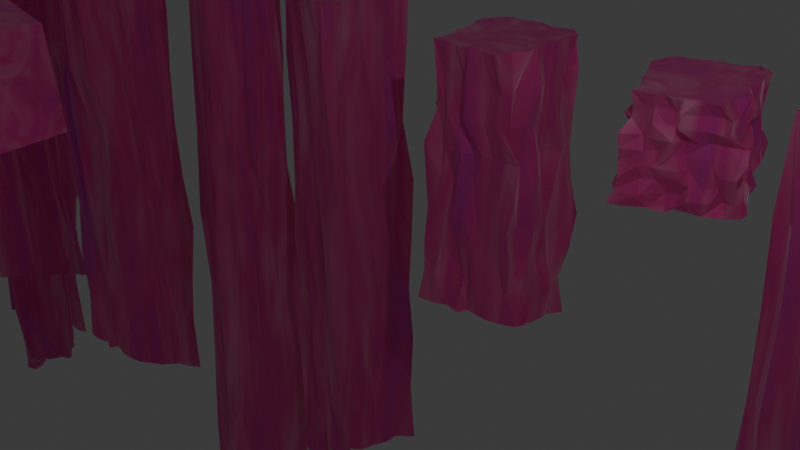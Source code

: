 # Source: amethystpath.blend  (saved by Blender 4.5.90; exported with 4.5.12 LTS)
import bpy
from mathutils import Matrix  # noqa: F401  (used for matrix-valued properties, if any)

bpy.ops.wm.read_factory_settings(use_empty=True)
scene = bpy.context.scene
scene.name = 'Scene'

# ---- collections
col_collection = bpy.data.collections.new('Collection'); scene.collection.children.link(col_collection)

# ---- materials (node trees are filled in below, after node groups)
mat_material = bpy.data.materials.new('Material')
mat_material.surface_render_method = 'BLENDED'
mat_material.blend_method = 'BLEND'
mat_material.alpha_threshold = 0.0
mat_material.roughness = 0.5
mat_material.line_color = (0.0, 0.0, 0.0, 1.0)

# ---- node groups
ng_geometry_nodes_001 = bpy.data.node_groups.new('Geometry Nodes.001', 'GeometryNodeTree')
_s = ng_geometry_nodes_001.interface.new_socket(name='Geometry', in_out='OUTPUT', socket_type='NodeSocketGeometry')
_s = ng_geometry_nodes_001.interface.new_socket(name='Geometry', in_out='INPUT', socket_type='NodeSocketGeometry')
ng_geometry_nodes_001.is_modifier = True
# nodes of 'Geometry Nodes.001' reference scene objects; filled in after objects exist

# ---- material node trees
mat_material.use_nodes = True; mat_material.node_tree.nodes.clear()
_N = mat_material.node_tree.nodes; _L = mat_material.node_tree.links
n0 = _N.new('ShaderNodeOutputMaterial'); n0.name = 'Material Output'; n0.location = (220, 120)
n1 = _N.new('ShaderNodeBsdfPrincipled'); n1.name = 'Principled BSDF'; n1.location = (-160, 200)
n1.inputs[1].default_value = 0.4682
n1.inputs[2].default_value = 0.8409
n1.inputs[3].default_value = 1.75
n1.inputs[4].default_value = 0.8364
n1.inputs[13].default_value = 0.8682
n1.inputs[18].default_value = 1.0
n1.inputs[24].default_value = 0.3091
n1.inputs[25].default_value = 0.3182
n1.inputs[29].default_value = 3.2
n2 = _N.new('ShaderNodeTexNoise'); n2.name = 'Noise Texture'; n2.location = (-940, 20)
n2.width = 220
n2.inputs[2].default_value = 2.6
n2.inputs[4].default_value = 0.78
n2.inputs[8].default_value = -0.7
n3 = _N.new('ShaderNodeValToRGB'); n3.name = 'Color Ramp'; n3.location = (-540, 100)
while len(n3.color_ramp.elements) > 1: n3.color_ramp.elements.remove(n3.color_ramp.elements[-1])
n3.color_ramp.elements[0].position = 0.0; n3.color_ramp.elements[0].color = (1.0, 1.0, 1.0, 1.0)
_e = n3.color_ramp.elements.new(0.5318); _e.color = (1.0, 0.08513, 0.5668, 1.0)
_e = n3.color_ramp.elements.new(1.0); _e.color = (0.6295, 0.0, 1.0, 1.0)
_L.new(n1.outputs[0], n0.inputs[0])
_L.new(n3.outputs[0], n1.inputs[0])
_L.new(n2.outputs[0], n3.inputs[0])
n0.is_active_output = True

# ---- world
world_world = bpy.data.worlds.new('World'); scene.world = world_world
world_world.use_nodes = True; world_world.node_tree.nodes.clear()
_N = world_world.node_tree.nodes; _L = world_world.node_tree.links
n0 = _N.new('ShaderNodeOutputWorld'); n0.name = 'World Output'; n0.location = (200, 100)
n1 = _N.new('ShaderNodeBackground'); n1.name = 'Background'; n1.location = (-200, 100)
n1.inputs[0].default_value = (0.05088, 0.05088, 0.05088, 1.0)
_L.new(n1.outputs[0], n0.inputs[0])
n0.is_active_output = True
world_world.color = (0.05088, 0.05088, 0.05088)
world_world.sun_shadow_jitter_overblur = 0.0

# ---- cameras
cam_camera = bpy.data.cameras.new('Camera')
cam_camera.clip_end = 100.0
cam_camera.ortho_scale = 7.314

# ---- lights
light_light = bpy.data.lights.new('Light', 'POINT')
light_light.energy = 1000.0
light_light.shadow_soft_size = 0.1

# ---- meshes
me_cube = bpy.data.meshes.new('Cube')
me_cube.from_pydata([(1.0, 1.0, 2.0), (1.0, 1.0, 0.0), (1.0, -1.0, 2.0), (1.0, -1.0, 0.0), (-1.0, 1.0, 2.0), (-1.0, 1.0, 0.0), (-1.0, -1.0, 2.0), (-1.0, -1.0, 0.0)], [], [(0, 4, 6, 2), (3, 2, 6, 7), (7, 6, 4, 5), (5, 1, 3, 7), (1, 0, 2, 3), (5, 4, 0, 1)])
_uv = me_cube.uv_layers.new(name='UVMap')
_uv.uv.foreach_set('vector', [0.625, 0.5, 0.875, 0.5, 0.875, 0.75, 0.625, 0.75, 0.375, 0.75, 0.625, 0.75, 0.625, 1.0, 0.375, 1.0, 0.375, 0.0, 0.625, 0.0, 0.625, 0.25, 0.375, 0.25, 0.125, 0.5, 0.375, 0.5, 0.375, 0.75, 0.125, 0.75, 0.375, 0.5, 0.625, 0.5, 0.625, 0.75, 0.375, 0.75, 0.375, 0.25, 0.625, 0.25, 0.625, 0.5, 0.375, 0.5])
me_cube.materials.append(mat_material)
me_cube.use_mirror_vertex_groups = False
me_cube.update()
me_cube_001 = bpy.data.meshes.new('Cube.001')
me_cube_001.from_pydata([(-0.8144, -0.8957, -2.0), (-1.0, -0.7116, 0.0), (-1.0, 1.0, -2.186), (-1.0, 1.0, 0.0), (1.0, -1.0, -2.0), (0.8586, -0.8075, 0.0), (0.7587, 1.0, -2.0), (1.067, 0.6851, 0.0)], [], [(0, 1, 3, 2), (2, 3, 7, 6), (6, 7, 5, 4), (4, 5, 1, 0), (2, 6, 4, 0), (7, 3, 1, 5)])
_uv = me_cube_001.uv_layers.new(name='UVMap')
_uv.uv.foreach_set('vector', [0.375, 0.0, 0.625, 0.0, 0.625, 0.25, 0.375, 0.25, 0.375, 0.25, 0.625, 0.25, 0.625, 0.5, 0.375, 0.5, 0.375, 0.5, 0.625, 0.5, 0.625, 0.75, 0.375, 0.75, 0.375, 0.75, 0.625, 0.75, 0.625, 1.0, 0.375, 1.0, 0.125, 0.5, 0.375, 0.5, 0.375, 0.75, 0.125, 0.75, 0.625, 0.5, 0.875, 0.5, 0.875, 0.75, 0.625, 0.75])
me_cube_001.materials.append(mat_material)
me_cube_001.update()

# ---- curves / text
cu_nurbspath = bpy.data.curves.new('NurbsPath', 'CURVE')
cu_nurbspath.dimensions = '3D'
_sp = cu_nurbspath.splines.new('NURBS'); _sp.points.add(4)
_sp.points.foreach_set('co', [-29.44, 15.16, -0.7535, 1.0, -11.41, -1.019, -0.7535, 1.0, 0.0, 0.0, -0.7535, 1.0, 27.63, 39.83, -0.7535, 1.0, 31.74, -47.14, -0.7535, 1.0])
_sp.order_u = 5
_sp.order_v = 0
_sp.use_endpoint_u = True
cu_nurbspath.use_path = True
cu_nurbspath.fill_mode = 'FULL'

# ---- objects
ob_cube = bpy.data.objects.new('Cube', me_cube)
ob_light = bpy.data.objects.new('Light', light_light)
ob_camera = bpy.data.objects.new('Camera', cam_camera)
ob_base_polemesh = bpy.data.objects.new('Base Polemesh', me_cube_001)
ob_nurbspath = bpy.data.objects.new('NurbsPath', cu_nurbspath)
_N = ng_geometry_nodes_001.nodes; _L = ng_geometry_nodes_001.links
n0 = _N.new('NodeGroupOutput'); n0.name = 'Group Output'; n0.location = (740, 40)
n1 = _N.new('GeometryNodeInstanceOnPoints'); n1.name = 'Instance on Points'; n1.location = (209, 109)
n2 = _N.new('GeometryNodeObjectInfo'); n2.name = 'Object Info'; n2.location = (-1680, -220)
n2.inputs[0].default_value = ob_base_polemesh
n3 = _N.new('FunctionNodeRandomValue'); n3.name = 'Random Value'; n3.location = (-260, -220)
n3.inputs[3].default_value = 1.2
n4 = _N.new('ShaderNodeCombineXYZ'); n4.name = 'Combine XYZ'; n4.location = (0, -120)
n4.inputs[0].default_value = 1.0
n4.inputs[1].default_value = 1.0
n5 = _N.new('GeometryNodeCurveToPoints'); n5.name = 'Curve to Points'; n5.location = (-475, 325)
n5.inputs[1].default_value = 30
n6 = _N.new('GeometryNodeObjectInfo'); n6.name = 'Object Info.001'; n6.location = (-779, 239)
n6.transform_space = 'RELATIVE'
n6.inputs[0].default_value = ob_nurbspath
n7 = _N.new('FunctionNodeRandomValue'); n7.name = 'Random Value.001'; n7.location = (-580, 100)
n7.data_type = 'FLOAT_VECTOR'
n7.inputs[0].default_value = (0.6, 2.9, -1.4)
n7.inputs[1].default_value = (0.1, 1.9, 3.4)
n7.inputs[2].default_value = 0.2
n7.inputs[3].default_value = 0.2
n7.inputs[8].default_value = 37
n8 = _N.new('FunctionNodeAlignEulerToVector'); n8.name = 'Align Euler to Vector'; n8.location = (-300, 160)
n8.axis = 'Z'
n9 = _N.new('GeometryNodeRealizeInstances'); n9.name = 'Realize Instances'; n9.location = (500, 160)
n10 = _N.new('GeometryNodeSubdivideMesh'); n10.name = 'Subdivide Mesh'; n10.location = (-1160, -180)
n10.inputs[1].default_value = 3
n11 = _N.new('GeometryNodeSetPosition'); n11.name = 'Set Position'; n11.location = (-760, -220)
n12 = _N.new('ShaderNodeTexNoise'); n12.name = 'Noise Texture'; n12.location = (-1420, -360)
n12.inputs[2].default_value = 3.1
n12.inputs[4].default_value = 0.3167
n13 = _N.new('ShaderNodeVectorMath'); n13.name = 'Vector Math'; n13.location = (-1180, -400)
n13.operation = 'MULTIPLY'
n13.inputs[1].default_value = (0.5, 0.5, 0.0)
n14 = _N.new('ShaderNodeVectorMath'); n14.name = 'Vector Math.001'; n14.location = (-980, -400)
n14.operation = 'SCALE'
n14.inputs[3].default_value = 1.4
_L.new(n3.outputs[1], n4.inputs[2])
_L.new(n4.outputs[0], n1.inputs[6])
_L.new(n5.outputs[0], n1.inputs[0])
_L.new(n6.outputs[4], n5.inputs[0])
_L.new(n8.outputs[0], n1.inputs[5])
_L.new(n7.outputs[0], n8.inputs[0])
_L.new(n1.outputs[0], n9.inputs[0])
_L.new(n9.outputs[0], n0.inputs[0])
_L.new(n2.outputs[4], n10.inputs[0])
_L.new(n10.outputs[0], n11.inputs[0])
_L.new(n12.outputs[1], n13.inputs[0])
_L.new(n13.outputs[0], n14.inputs[0])
_L.new(n14.outputs[0], n11.inputs[3])
_L.new(n11.outputs[0], n1.inputs[2])
n0.is_active_output = True

# ---- transforms, parenting, visibility, modifiers, constraints
ob_cube.location = (0.0, 0.0, 0.0)
ob_cube.scale = (1.0, 1.0, 8.0)
ob_cube.lock_rotations_4d = False
ob_cube.empty_display_type = 'ARROWS'
ob_cube.color = (1.0, 0.0, 0.6419, 1.0)
ob_cube.lineart.crease_threshold = 0.0
_m = ob_cube.modifiers.new('GeometryNodes', 'NODES')
_m.node_group = ng_geometry_nodes_001
_m.open_manage_panel = True
_m.open_bake_panel = True
_m.open_named_attributes_panel = True
ob_light.location = (4.076, 1.005, 5.904)
ob_light.rotation_euler = (0.6503, 0.05522, 1.866)
ob_light.lock_rotations_4d = False
ob_light.empty_display_type = 'ARROWS'
ob_light.color = (0.0, 0.0, 0.0, 0.0)
ob_light.lineart.crease_threshold = 0.0
ob_camera.location = (7.359, -6.926, 4.958)
ob_camera.rotation_euler = (1.109, 0.0, 0.8149)
ob_camera.lock_rotations_4d = False
ob_camera.empty_display_type = 'ARROWS'
ob_camera.color = (0.0, 0.0, 0.0, 0.0)
ob_camera.display_type = 'WIRE'
ob_camera.lineart.crease_threshold = 0.0
ob_base_polemesh.location = (-10.0, 0.0, 0.0)
ob_nurbspath.location = (-10.0, 0.0, 0.0)

# ---- collection membership
col_collection.objects.link(ob_cube)
col_collection.objects.link(ob_light)
col_collection.objects.link(ob_camera)
col_collection.objects.link(ob_base_polemesh)
col_collection.objects.link(ob_nurbspath)

# ---- scene / render settings (as saved in the file)
scene.camera = ob_camera
scene.frame_start = 1; scene.frame_end = 250; scene.frame_set(1)
scene.render.engine = 'BLENDER_EEVEE_NEXT'
bpy.context.view_layer.update()
